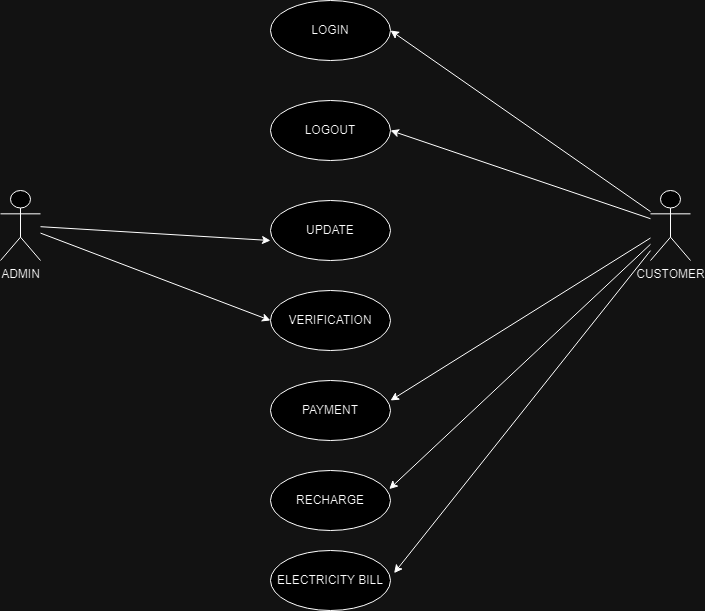

The diagram above was exported from draw.io. Its source (the exported page's mxGraphModel, read from the mxfile embedded in the PNG):
<mxGraphModel dx="1050" dy="557" grid="1" gridSize="10" guides="1" tooltips="1" connect="1" arrows="1" fold="1" page="1" pageScale="1" pageWidth="850" pageHeight="1100" math="0" shadow="0">
  <root>
    <mxCell id="0" />
    <mxCell id="1" parent="0" />
    <mxCell id="XTgAyWi8RtHu9m9cEpLz-2" value="ADMIN&lt;div&gt;&lt;br&gt;&lt;/div&gt;" style="shape=umlActor;verticalLabelPosition=bottom;verticalAlign=top;html=1;outlineConnect=0;" vertex="1" parent="1">
      <mxGeometry x="110" y="240" width="40" height="70" as="geometry" />
    </mxCell>
    <mxCell id="XTgAyWi8RtHu9m9cEpLz-7" style="edgeStyle=orthogonalEdgeStyle;rounded=0;orthogonalLoop=1;jettySize=auto;html=1;exitX=0.5;exitY=1;exitDx=0;exitDy=0;" edge="1" parent="1">
      <mxGeometry relative="1" as="geometry">
        <mxPoint x="450" y="100" as="sourcePoint" />
        <mxPoint x="450" y="100" as="targetPoint" />
      </mxGeometry>
    </mxCell>
    <mxCell id="XTgAyWi8RtHu9m9cEpLz-13" value="LOGIN" style="ellipse;whiteSpace=wrap;html=1;" vertex="1" parent="1">
      <mxGeometry x="380" y="50" width="120" height="60" as="geometry" />
    </mxCell>
    <mxCell id="XTgAyWi8RtHu9m9cEpLz-14" value="LOGOUT" style="ellipse;whiteSpace=wrap;html=1;" vertex="1" parent="1">
      <mxGeometry x="380" y="150" width="120" height="60" as="geometry" />
    </mxCell>
    <mxCell id="XTgAyWi8RtHu9m9cEpLz-15" value="UPDATE" style="ellipse;whiteSpace=wrap;html=1;" vertex="1" parent="1">
      <mxGeometry x="380" y="250" width="120" height="60" as="geometry" />
    </mxCell>
    <mxCell id="XTgAyWi8RtHu9m9cEpLz-16" value="VERIFICATION" style="ellipse;whiteSpace=wrap;html=1;" vertex="1" parent="1">
      <mxGeometry x="380" y="340" width="120" height="60" as="geometry" />
    </mxCell>
    <mxCell id="XTgAyWi8RtHu9m9cEpLz-17" value="PAYMENT" style="ellipse;whiteSpace=wrap;html=1;" vertex="1" parent="1">
      <mxGeometry x="380" y="430" width="120" height="60" as="geometry" />
    </mxCell>
    <mxCell id="XTgAyWi8RtHu9m9cEpLz-18" value="CUSTOMER&lt;div&gt;&lt;br&gt;&lt;/div&gt;" style="shape=umlActor;verticalLabelPosition=bottom;verticalAlign=top;html=1;outlineConnect=0;" vertex="1" parent="1">
      <mxGeometry x="760" y="240" width="40" height="70" as="geometry" />
    </mxCell>
    <mxCell id="XTgAyWi8RtHu9m9cEpLz-25" value="" style="endArrow=classic;html=1;rounded=0;entryX=1;entryY=0.5;entryDx=0;entryDy=0;" edge="1" parent="1" source="XTgAyWi8RtHu9m9cEpLz-18" target="XTgAyWi8RtHu9m9cEpLz-13">
      <mxGeometry width="50" height="50" relative="1" as="geometry">
        <mxPoint x="400" y="320" as="sourcePoint" />
        <mxPoint x="450" y="270" as="targetPoint" />
      </mxGeometry>
    </mxCell>
    <mxCell id="XTgAyWi8RtHu9m9cEpLz-26" value="" style="endArrow=classic;html=1;rounded=0;entryX=1;entryY=0.5;entryDx=0;entryDy=0;" edge="1" parent="1" source="XTgAyWi8RtHu9m9cEpLz-18" target="XTgAyWi8RtHu9m9cEpLz-14">
      <mxGeometry width="50" height="50" relative="1" as="geometry">
        <mxPoint x="400" y="320" as="sourcePoint" />
        <mxPoint x="450" y="270" as="targetPoint" />
      </mxGeometry>
    </mxCell>
    <mxCell id="XTgAyWi8RtHu9m9cEpLz-27" value="" style="endArrow=classic;html=1;rounded=0;entryX=1;entryY=0.333;entryDx=0;entryDy=0;entryPerimeter=0;" edge="1" parent="1" source="XTgAyWi8RtHu9m9cEpLz-18" target="XTgAyWi8RtHu9m9cEpLz-17">
      <mxGeometry width="50" height="50" relative="1" as="geometry">
        <mxPoint x="400" y="320" as="sourcePoint" />
        <mxPoint x="530" y="440" as="targetPoint" />
      </mxGeometry>
    </mxCell>
    <mxCell id="XTgAyWi8RtHu9m9cEpLz-28" value="" style="endArrow=classic;html=1;rounded=0;entryX=0;entryY=0.667;entryDx=0;entryDy=0;entryPerimeter=0;" edge="1" parent="1" source="XTgAyWi8RtHu9m9cEpLz-2" target="XTgAyWi8RtHu9m9cEpLz-15">
      <mxGeometry width="50" height="50" relative="1" as="geometry">
        <mxPoint x="400" y="320" as="sourcePoint" />
        <mxPoint x="450" y="270" as="targetPoint" />
      </mxGeometry>
    </mxCell>
    <mxCell id="XTgAyWi8RtHu9m9cEpLz-29" value="" style="endArrow=classic;html=1;rounded=0;entryX=0;entryY=0.5;entryDx=0;entryDy=0;" edge="1" parent="1" source="XTgAyWi8RtHu9m9cEpLz-2" target="XTgAyWi8RtHu9m9cEpLz-16">
      <mxGeometry width="50" height="50" relative="1" as="geometry">
        <mxPoint x="400" y="320" as="sourcePoint" />
        <mxPoint x="450" y="270" as="targetPoint" />
      </mxGeometry>
    </mxCell>
    <mxCell id="XTgAyWi8RtHu9m9cEpLz-30" value="RECHARGE" style="ellipse;whiteSpace=wrap;html=1;" vertex="1" parent="1">
      <mxGeometry x="380" y="520" width="120" height="60" as="geometry" />
    </mxCell>
    <mxCell id="XTgAyWi8RtHu9m9cEpLz-31" value="ELECTRICITY BILL" style="ellipse;whiteSpace=wrap;html=1;" vertex="1" parent="1">
      <mxGeometry x="380" y="600" width="120" height="60" as="geometry" />
    </mxCell>
    <mxCell id="XTgAyWi8RtHu9m9cEpLz-32" value="" style="endArrow=classic;html=1;rounded=0;entryX=0.99;entryY=0.31;entryDx=0;entryDy=0;entryPerimeter=0;" edge="1" parent="1" source="XTgAyWi8RtHu9m9cEpLz-18" target="XTgAyWi8RtHu9m9cEpLz-30">
      <mxGeometry width="50" height="50" relative="1" as="geometry">
        <mxPoint x="400" y="470" as="sourcePoint" />
        <mxPoint x="450" y="420" as="targetPoint" />
      </mxGeometry>
    </mxCell>
    <mxCell id="XTgAyWi8RtHu9m9cEpLz-33" value="" style="endArrow=classic;html=1;rounded=0;entryX=1.03;entryY=0.377;entryDx=0;entryDy=0;entryPerimeter=0;" edge="1" parent="1" source="XTgAyWi8RtHu9m9cEpLz-18" target="XTgAyWi8RtHu9m9cEpLz-31">
      <mxGeometry width="50" height="50" relative="1" as="geometry">
        <mxPoint x="400" y="470" as="sourcePoint" />
        <mxPoint x="450" y="420" as="targetPoint" />
      </mxGeometry>
    </mxCell>
  </root>
</mxGraphModel>